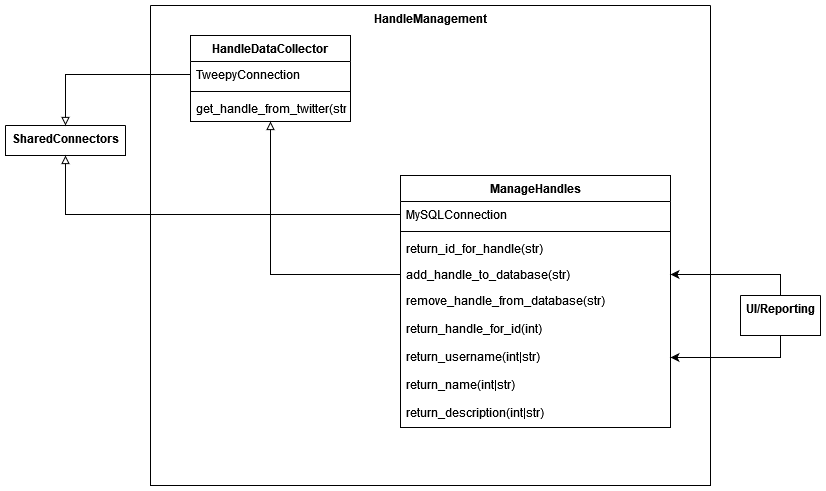

The diagram above was exported from draw.io. Its source (the exported page's mxGraphModel, read from the mxfile embedded in the PNG):
<mxGraphModel dx="2272" dy="1871" grid="1" gridSize="10" guides="1" tooltips="1" connect="1" arrows="1" fold="1" page="1" pageScale="1" pageWidth="850" pageHeight="1100" math="0" shadow="0">
  <root>
    <mxCell id="0" />
    <mxCell id="1" parent="0" />
    <mxCell id="UOPMgLJtLFh_1ekqP-Aa-1" value="HandleManagement" style="swimlane;startSize=0;verticalAlign=top;whiteSpace=wrap;" parent="1" vertex="1">
      <mxGeometry x="-340" y="-560" width="560" height="480" as="geometry">
        <mxRectangle x="-350" y="230" width="80" height="70" as="alternateBounds" />
      </mxGeometry>
    </mxCell>
    <mxCell id="UOPMgLJtLFh_1ekqP-Aa-2" value="ManageHandles" style="swimlane;fontStyle=1;align=center;verticalAlign=top;childLayout=stackLayout;horizontal=1;startSize=26;horizontalStack=0;resizeParent=1;resizeParentMax=0;resizeLast=0;collapsible=1;marginBottom=0;" parent="UOPMgLJtLFh_1ekqP-Aa-1" vertex="1">
      <mxGeometry x="250" y="170" width="270" height="252" as="geometry">
        <mxRectangle x="280" y="390" width="130" height="30" as="alternateBounds" />
      </mxGeometry>
    </mxCell>
    <mxCell id="UOPMgLJtLFh_1ekqP-Aa-3" value="MySQLConnection" style="text;strokeColor=none;fillColor=none;align=left;verticalAlign=top;spacingLeft=4;spacingRight=4;overflow=hidden;rotatable=0;points=[[0,0.5],[1,0.5]];portConstraint=eastwest;" parent="UOPMgLJtLFh_1ekqP-Aa-2" vertex="1">
      <mxGeometry y="26" width="270" height="26" as="geometry" />
    </mxCell>
    <mxCell id="UOPMgLJtLFh_1ekqP-Aa-4" value="" style="line;strokeWidth=1;fillColor=none;align=left;verticalAlign=middle;spacingTop=-1;spacingLeft=3;spacingRight=3;rotatable=0;labelPosition=right;points=[];portConstraint=eastwest;strokeColor=inherit;" parent="UOPMgLJtLFh_1ekqP-Aa-2" vertex="1">
      <mxGeometry y="52" width="270" height="8" as="geometry" />
    </mxCell>
    <mxCell id="UOPMgLJtLFh_1ekqP-Aa-5" value="return_id_for_handle(str)" style="text;strokeColor=none;fillColor=none;align=left;verticalAlign=top;spacingLeft=4;spacingRight=4;overflow=hidden;rotatable=0;points=[[0,0.5],[1,0.5]];portConstraint=eastwest;" parent="UOPMgLJtLFh_1ekqP-Aa-2" vertex="1">
      <mxGeometry y="60" width="270" height="26" as="geometry" />
    </mxCell>
    <mxCell id="UOPMgLJtLFh_1ekqP-Aa-6" value="add_handle_to_database(str)" style="text;strokeColor=none;fillColor=none;align=left;verticalAlign=top;spacingLeft=4;spacingRight=4;overflow=hidden;rotatable=0;points=[[0,0.5],[1,0.5]];portConstraint=eastwest;" parent="UOPMgLJtLFh_1ekqP-Aa-2" vertex="1">
      <mxGeometry y="86" width="270" height="26" as="geometry" />
    </mxCell>
    <mxCell id="UOPMgLJtLFh_1ekqP-Aa-7" value="remove_handle_from_database(str)" style="text;strokeColor=none;fillColor=none;align=left;verticalAlign=top;spacingLeft=4;spacingRight=4;overflow=hidden;rotatable=0;points=[[0,0.5],[1,0.5]];portConstraint=eastwest;" parent="UOPMgLJtLFh_1ekqP-Aa-2" vertex="1">
      <mxGeometry y="112" width="270" height="28" as="geometry" />
    </mxCell>
    <mxCell id="UOPMgLJtLFh_1ekqP-Aa-8" value="return_handle_for_id(int)" style="text;strokeColor=none;fillColor=none;align=left;verticalAlign=top;spacingLeft=4;spacingRight=4;overflow=hidden;rotatable=0;points=[[0,0.5],[1,0.5]];portConstraint=eastwest;" parent="UOPMgLJtLFh_1ekqP-Aa-2" vertex="1">
      <mxGeometry y="140" width="270" height="28" as="geometry" />
    </mxCell>
    <mxCell id="UOPMgLJtLFh_1ekqP-Aa-9" value="return_username(int|str)" style="text;strokeColor=none;fillColor=none;align=left;verticalAlign=top;spacingLeft=4;spacingRight=4;overflow=hidden;rotatable=0;points=[[0,0.5],[1,0.5]];portConstraint=eastwest;" parent="UOPMgLJtLFh_1ekqP-Aa-2" vertex="1">
      <mxGeometry y="168" width="270" height="28" as="geometry" />
    </mxCell>
    <mxCell id="UOPMgLJtLFh_1ekqP-Aa-10" value="return_name(int|str)" style="text;strokeColor=none;fillColor=none;align=left;verticalAlign=top;spacingLeft=4;spacingRight=4;overflow=hidden;rotatable=0;points=[[0,0.5],[1,0.5]];portConstraint=eastwest;" parent="UOPMgLJtLFh_1ekqP-Aa-2" vertex="1">
      <mxGeometry y="196" width="270" height="28" as="geometry" />
    </mxCell>
    <mxCell id="UOPMgLJtLFh_1ekqP-Aa-11" value="return_description(int|str)" style="text;strokeColor=none;fillColor=none;align=left;verticalAlign=top;spacingLeft=4;spacingRight=4;overflow=hidden;rotatable=0;points=[[0,0.5],[1,0.5]];portConstraint=eastwest;" parent="UOPMgLJtLFh_1ekqP-Aa-2" vertex="1">
      <mxGeometry y="224" width="270" height="28" as="geometry" />
    </mxCell>
    <mxCell id="UOPMgLJtLFh_1ekqP-Aa-12" value="HandleDataCollector" style="swimlane;fontStyle=1;align=center;verticalAlign=top;childLayout=stackLayout;horizontal=1;startSize=26;horizontalStack=0;resizeParent=1;resizeParentMax=0;resizeLast=0;collapsible=1;marginBottom=0;" parent="UOPMgLJtLFh_1ekqP-Aa-1" vertex="1">
      <mxGeometry x="40" y="30" width="160" height="86" as="geometry" />
    </mxCell>
    <mxCell id="UOPMgLJtLFh_1ekqP-Aa-13" value="TweepyConnection" style="text;strokeColor=none;fillColor=none;align=left;verticalAlign=top;spacingLeft=4;spacingRight=4;overflow=hidden;rotatable=0;points=[[0,0.5],[1,0.5]];portConstraint=eastwest;" parent="UOPMgLJtLFh_1ekqP-Aa-12" vertex="1">
      <mxGeometry y="26" width="160" height="26" as="geometry" />
    </mxCell>
    <mxCell id="UOPMgLJtLFh_1ekqP-Aa-14" value="" style="line;strokeWidth=1;fillColor=none;align=left;verticalAlign=middle;spacingTop=-1;spacingLeft=3;spacingRight=3;rotatable=0;labelPosition=right;points=[];portConstraint=eastwest;strokeColor=inherit;" parent="UOPMgLJtLFh_1ekqP-Aa-12" vertex="1">
      <mxGeometry y="52" width="160" height="8" as="geometry" />
    </mxCell>
    <mxCell id="UOPMgLJtLFh_1ekqP-Aa-15" value="get_handle_from_twitter(str)" style="text;strokeColor=none;fillColor=none;align=left;verticalAlign=top;spacingLeft=4;spacingRight=4;overflow=hidden;rotatable=0;points=[[0,0.5],[1,0.5]];portConstraint=eastwest;" parent="UOPMgLJtLFh_1ekqP-Aa-12" vertex="1">
      <mxGeometry y="60" width="160" height="26" as="geometry" />
    </mxCell>
    <mxCell id="UOPMgLJtLFh_1ekqP-Aa-16" style="edgeStyle=orthogonalEdgeStyle;rounded=0;orthogonalLoop=1;jettySize=auto;html=1;endArrow=block;endFill=0;" parent="UOPMgLJtLFh_1ekqP-Aa-1" source="UOPMgLJtLFh_1ekqP-Aa-6" target="UOPMgLJtLFh_1ekqP-Aa-12" edge="1">
      <mxGeometry relative="1" as="geometry" />
    </mxCell>
    <mxCell id="UOPMgLJtLFh_1ekqP-Aa-17" value="UI/Reporting" style="swimlane;startSize=0;verticalAlign=top;" parent="1" vertex="1" collapsed="1">
      <mxGeometry x="250" y="-270" width="80" height="40" as="geometry">
        <mxRectangle x="610" y="40" width="830" height="677" as="alternateBounds" />
      </mxGeometry>
    </mxCell>
    <mxCell id="UOPMgLJtLFh_1ekqP-Aa-18" value="Handles" style="swimlane;fontStyle=0;childLayout=stackLayout;horizontal=1;startSize=30;horizontalStack=0;resizeParent=1;resizeParentMax=0;resizeLast=0;collapsible=1;marginBottom=0;" parent="UOPMgLJtLFh_1ekqP-Aa-17" vertex="1">
      <mxGeometry x="70" y="100" width="140" height="90" as="geometry">
        <mxRectangle x="80" y="150" width="90" height="30" as="alternateBounds" />
      </mxGeometry>
    </mxCell>
    <mxCell id="UOPMgLJtLFh_1ekqP-Aa-19" value="recieveHandle()" style="text;strokeColor=none;fillColor=none;align=left;verticalAlign=middle;spacingLeft=4;spacingRight=4;overflow=hidden;points=[[0,0.5],[1,0.5]];portConstraint=eastwest;rotatable=0;" parent="UOPMgLJtLFh_1ekqP-Aa-18" vertex="1">
      <mxGeometry y="30" width="140" height="30" as="geometry" />
    </mxCell>
    <mxCell id="UOPMgLJtLFh_1ekqP-Aa-20" value="sendHandle()" style="text;strokeColor=none;fillColor=none;align=left;verticalAlign=middle;spacingLeft=4;spacingRight=4;overflow=hidden;points=[[0,0.5],[1,0.5]];portConstraint=eastwest;rotatable=0;" parent="UOPMgLJtLFh_1ekqP-Aa-18" vertex="1">
      <mxGeometry y="60" width="140" height="30" as="geometry" />
    </mxCell>
    <mxCell id="UOPMgLJtLFh_1ekqP-Aa-21" value="Tweets" style="swimlane;fontStyle=0;childLayout=stackLayout;horizontal=1;startSize=30;horizontalStack=0;resizeParent=1;resizeParentMax=0;resizeLast=0;collapsible=1;marginBottom=0;" parent="UOPMgLJtLFh_1ekqP-Aa-17" vertex="1">
      <mxGeometry x="670" y="430" width="140" height="120" as="geometry" />
    </mxCell>
    <mxCell id="UOPMgLJtLFh_1ekqP-Aa-22" value="get_tweetdata()" style="text;strokeColor=none;fillColor=none;align=left;verticalAlign=middle;spacingLeft=4;spacingRight=4;overflow=hidden;points=[[0,0.5],[1,0.5]];portConstraint=eastwest;rotatable=0;" parent="UOPMgLJtLFh_1ekqP-Aa-21" vertex="1">
      <mxGeometry y="30" width="140" height="30" as="geometry" />
    </mxCell>
    <mxCell id="UOPMgLJtLFh_1ekqP-Aa-23" value="sendtweetdata()" style="text;strokeColor=none;fillColor=none;align=left;verticalAlign=middle;spacingLeft=4;spacingRight=4;overflow=hidden;points=[[0,0.5],[1,0.5]];portConstraint=eastwest;rotatable=0;" parent="UOPMgLJtLFh_1ekqP-Aa-21" vertex="1">
      <mxGeometry y="60" width="140" height="30" as="geometry" />
    </mxCell>
    <mxCell id="UOPMgLJtLFh_1ekqP-Aa-24" value="recievetweetdata()" style="text;strokeColor=none;fillColor=none;align=left;verticalAlign=middle;spacingLeft=4;spacingRight=4;overflow=hidden;points=[[0,0.5],[1,0.5]];portConstraint=eastwest;rotatable=0;" parent="UOPMgLJtLFh_1ekqP-Aa-21" vertex="1">
      <mxGeometry y="90" width="140" height="30" as="geometry" />
    </mxCell>
    <mxCell id="UOPMgLJtLFh_1ekqP-Aa-25" value="Prompts" style="swimlane;fontStyle=0;childLayout=stackLayout;horizontal=1;startSize=30;horizontalStack=0;resizeParent=1;resizeParentMax=0;resizeLast=0;collapsible=1;marginBottom=0;" parent="UOPMgLJtLFh_1ekqP-Aa-17" vertex="1">
      <mxGeometry x="30" y="430" width="250" height="190" as="geometry">
        <mxRectangle x="40" y="480" width="90" height="30" as="alternateBounds" />
      </mxGeometry>
    </mxCell>
    <mxCell id="UOPMgLJtLFh_1ekqP-Aa-26" value="prompt_for_Handle()" style="text;strokeColor=none;fillColor=none;align=left;verticalAlign=middle;spacingLeft=4;spacingRight=4;overflow=hidden;points=[[0,0.5],[1,0.5]];portConstraint=eastwest;rotatable=0;" parent="UOPMgLJtLFh_1ekqP-Aa-25" vertex="1">
      <mxGeometry y="30" width="250" height="30" as="geometry" />
    </mxCell>
    <mxCell id="UOPMgLJtLFh_1ekqP-Aa-27" value="prompt_for_Companylist()" style="text;strokeColor=none;fillColor=none;align=left;verticalAlign=middle;spacingLeft=4;spacingRight=4;overflow=hidden;points=[[0,0.5],[1,0.5]];portConstraint=eastwest;rotatable=0;" parent="UOPMgLJtLFh_1ekqP-Aa-25" vertex="1">
      <mxGeometry y="60" width="250" height="30" as="geometry" />
    </mxCell>
    <mxCell id="UOPMgLJtLFh_1ekqP-Aa-28" value="prompt_for_VADER_analysis()" style="text;strokeColor=none;fillColor=none;align=left;verticalAlign=middle;spacingLeft=4;spacingRight=4;overflow=hidden;points=[[0,0.5],[1,0.5]];portConstraint=eastwest;rotatable=0;" parent="UOPMgLJtLFh_1ekqP-Aa-25" vertex="1">
      <mxGeometry y="90" width="250" height="30" as="geometry" />
    </mxCell>
    <mxCell id="UOPMgLJtLFh_1ekqP-Aa-29" value="prompt_for_powertrain_management()" style="text;strokeColor=none;fillColor=none;align=left;verticalAlign=middle;spacingLeft=4;spacingRight=4;overflow=hidden;points=[[0,0.5],[1,0.5]];portConstraint=eastwest;rotatable=0;" parent="UOPMgLJtLFh_1ekqP-Aa-25" vertex="1">
      <mxGeometry y="120" width="250" height="30" as="geometry" />
    </mxCell>
    <mxCell id="UOPMgLJtLFh_1ekqP-Aa-30" value="prompt_to_addcompany()" style="text;strokeColor=none;fillColor=none;align=left;verticalAlign=middle;spacingLeft=4;spacingRight=4;overflow=hidden;points=[[0,0.5],[1,0.5]];portConstraint=eastwest;rotatable=0;" parent="UOPMgLJtLFh_1ekqP-Aa-25" vertex="1">
      <mxGeometry y="150" width="250" height="20" as="geometry" />
    </mxCell>
    <mxCell id="UOPMgLJtLFh_1ekqP-Aa-31" value="prompt_to_deletecompany()" style="text;strokeColor=none;fillColor=none;align=left;verticalAlign=middle;spacingLeft=4;spacingRight=4;overflow=hidden;points=[[0,0.5],[1,0.5]];portConstraint=eastwest;rotatable=0;" parent="UOPMgLJtLFh_1ekqP-Aa-25" vertex="1">
      <mxGeometry y="170" width="250" height="20" as="geometry" />
    </mxCell>
    <mxCell id="UOPMgLJtLFh_1ekqP-Aa-32" value="Display" style="swimlane;fontStyle=0;childLayout=stackLayout;horizontal=1;startSize=30;horizontalStack=0;resizeParent=1;resizeParentMax=0;resizeLast=0;collapsible=1;marginBottom=0;" parent="UOPMgLJtLFh_1ekqP-Aa-17" vertex="1">
      <mxGeometry x="430" y="400" width="140" height="150" as="geometry" />
    </mxCell>
    <mxCell id="UOPMgLJtLFh_1ekqP-Aa-33" value="displaytweet()" style="text;strokeColor=none;fillColor=none;align=left;verticalAlign=middle;spacingLeft=4;spacingRight=4;overflow=hidden;points=[[0,0.5],[1,0.5]];portConstraint=eastwest;rotatable=0;" parent="UOPMgLJtLFh_1ekqP-Aa-32" vertex="1">
      <mxGeometry y="30" width="140" height="30" as="geometry" />
    </mxCell>
    <mxCell id="UOPMgLJtLFh_1ekqP-Aa-34" value="displaycompanylist()" style="text;strokeColor=none;fillColor=none;align=left;verticalAlign=middle;spacingLeft=4;spacingRight=4;overflow=hidden;points=[[0,0.5],[1,0.5]];portConstraint=eastwest;rotatable=0;" parent="UOPMgLJtLFh_1ekqP-Aa-32" vertex="1">
      <mxGeometry y="60" width="140" height="30" as="geometry" />
    </mxCell>
    <mxCell id="UOPMgLJtLFh_1ekqP-Aa-35" value="displayhandles()" style="text;strokeColor=none;fillColor=none;align=left;verticalAlign=middle;spacingLeft=4;spacingRight=4;overflow=hidden;points=[[0,0.5],[1,0.5]];portConstraint=eastwest;rotatable=0;" parent="UOPMgLJtLFh_1ekqP-Aa-32" vertex="1">
      <mxGeometry y="90" width="140" height="30" as="geometry" />
    </mxCell>
    <mxCell id="UOPMgLJtLFh_1ekqP-Aa-36" value="displayprompts()" style="text;strokeColor=none;fillColor=none;align=left;verticalAlign=middle;spacingLeft=4;spacingRight=4;overflow=hidden;points=[[0,0.5],[1,0.5]];portConstraint=eastwest;rotatable=0;" parent="UOPMgLJtLFh_1ekqP-Aa-32" vertex="1">
      <mxGeometry y="120" width="140" height="30" as="geometry" />
    </mxCell>
    <mxCell id="UOPMgLJtLFh_1ekqP-Aa-37" value="" style="endArrow=classic;startArrow=classic;html=1;rounded=0;edgeStyle=orthogonalEdgeStyle;" parent="UOPMgLJtLFh_1ekqP-Aa-17" source="UOPMgLJtLFh_1ekqP-Aa-25" target="UOPMgLJtLFh_1ekqP-Aa-20" edge="1">
      <mxGeometry width="50" height="50" relative="1" as="geometry">
        <mxPoint x="110" y="360" as="sourcePoint" />
        <mxPoint x="160" y="310" as="targetPoint" />
      </mxGeometry>
    </mxCell>
    <mxCell id="UOPMgLJtLFh_1ekqP-Aa-38" value="" style="endArrow=classic;startArrow=classic;html=1;rounded=0;edgeStyle=orthogonalEdgeStyle;" parent="UOPMgLJtLFh_1ekqP-Aa-17" source="UOPMgLJtLFh_1ekqP-Aa-27" target="UOPMgLJtLFh_1ekqP-Aa-32" edge="1">
      <mxGeometry width="50" height="50" relative="1" as="geometry">
        <mxPoint x="578" y="543.75" as="sourcePoint" />
        <mxPoint x="430" y="340" as="targetPoint" />
      </mxGeometry>
    </mxCell>
    <mxCell id="UOPMgLJtLFh_1ekqP-Aa-39" value="" style="endArrow=classic;startArrow=classic;html=1;rounded=0;edgeStyle=orthogonalEdgeStyle;" parent="UOPMgLJtLFh_1ekqP-Aa-17" source="UOPMgLJtLFh_1ekqP-Aa-24" target="UOPMgLJtLFh_1ekqP-Aa-32" edge="1">
      <mxGeometry width="50" height="50" relative="1" as="geometry">
        <mxPoint x="718" y="333.75" as="sourcePoint" />
        <mxPoint x="510" y="280" as="targetPoint" />
      </mxGeometry>
    </mxCell>
    <mxCell id="UOPMgLJtLFh_1ekqP-Aa-40" style="edgeStyle=orthogonalEdgeStyle;rounded=0;orthogonalLoop=1;jettySize=auto;html=1;" parent="UOPMgLJtLFh_1ekqP-Aa-17" source="UOPMgLJtLFh_1ekqP-Aa-41" target="UOPMgLJtLFh_1ekqP-Aa-18" edge="1">
      <mxGeometry relative="1" as="geometry" />
    </mxCell>
    <mxCell id="UOPMgLJtLFh_1ekqP-Aa-41" value="Companylist" style="swimlane;fontStyle=0;childLayout=stackLayout;horizontal=1;startSize=30;horizontalStack=0;resizeParent=1;resizeParentMax=0;resizeLast=0;collapsible=1;marginBottom=0;" parent="UOPMgLJtLFh_1ekqP-Aa-17" vertex="1">
      <mxGeometry x="380" y="160" width="150" height="130" as="geometry" />
    </mxCell>
    <mxCell id="UOPMgLJtLFh_1ekqP-Aa-42" value="addcompany()" style="text;strokeColor=none;fillColor=none;align=left;verticalAlign=middle;spacingLeft=4;spacingRight=4;overflow=hidden;points=[[0,0.5],[1,0.5]];portConstraint=eastwest;rotatable=0;" parent="UOPMgLJtLFh_1ekqP-Aa-41" vertex="1">
      <mxGeometry y="30" width="150" height="30" as="geometry" />
    </mxCell>
    <mxCell id="UOPMgLJtLFh_1ekqP-Aa-43" value="deletecompany()" style="text;strokeColor=none;fillColor=none;align=left;verticalAlign=middle;spacingLeft=4;spacingRight=4;overflow=hidden;points=[[0,0.5],[1,0.5]];portConstraint=eastwest;rotatable=0;" parent="UOPMgLJtLFh_1ekqP-Aa-41" vertex="1">
      <mxGeometry y="60" width="150" height="30" as="geometry" />
    </mxCell>
    <mxCell id="UOPMgLJtLFh_1ekqP-Aa-44" value="recievecompanySelect()" style="text;strokeColor=none;fillColor=none;align=left;verticalAlign=middle;spacingLeft=4;spacingRight=4;overflow=hidden;points=[[0,0.5],[1,0.5]];portConstraint=eastwest;rotatable=0;" parent="UOPMgLJtLFh_1ekqP-Aa-41" vertex="1">
      <mxGeometry y="90" width="150" height="20" as="geometry" />
    </mxCell>
    <mxCell id="UOPMgLJtLFh_1ekqP-Aa-45" value="sendcompanySelection()" style="text;strokeColor=none;fillColor=none;align=left;verticalAlign=middle;spacingLeft=4;spacingRight=4;overflow=hidden;points=[[0,0.5],[1,0.5]];portConstraint=eastwest;rotatable=0;" parent="UOPMgLJtLFh_1ekqP-Aa-41" vertex="1">
      <mxGeometry y="110" width="150" height="20" as="geometry" />
    </mxCell>
    <mxCell id="UOPMgLJtLFh_1ekqP-Aa-46" value="" style="endArrow=classic;startArrow=classic;html=1;rounded=0;edgeStyle=orthogonalEdgeStyle;" parent="UOPMgLJtLFh_1ekqP-Aa-17" source="UOPMgLJtLFh_1ekqP-Aa-41" target="UOPMgLJtLFh_1ekqP-Aa-32" edge="1">
      <mxGeometry width="50" height="50" relative="1" as="geometry">
        <mxPoint x="590" y="330" as="sourcePoint" />
        <mxPoint x="640" y="280" as="targetPoint" />
      </mxGeometry>
    </mxCell>
    <mxCell id="UOPMgLJtLFh_1ekqP-Aa-47" value="Hypothetical Interface if one had been asked for. Donaldson has said no interface, but we want to be prepared. &lt;br&gt;&lt;br&gt;Thinking about how the app might be interacted with helps inform other design choices." style="shape=note;size=20;whiteSpace=wrap;html=1;" parent="UOPMgLJtLFh_1ekqP-Aa-17" vertex="1">
      <mxGeometry x="580" y="30" width="170" height="190" as="geometry" />
    </mxCell>
    <mxCell id="UOPMgLJtLFh_1ekqP-Aa-48" value="SharedConnectors" style="swimlane;startSize=0;verticalAlign=top;points=[[0,0,0,0,0],[0,0.25,0,0,0],[0,0.5,0,0,0],[0,0.75,0,0,0],[0,1,0,0,0],[0.17,1,0,0,0],[0.25,0,0,0,0],[0.33,1,0,0,0],[0.5,0,0,0,0],[0.5,1,0,0,0],[0.67,1,0,0,0],[0.75,0,0,0,0],[0.83,1,0,0,0],[1,0,0,0,0],[1,0.25,0,0,0],[1,0.5,0,0,0],[1,0.75,0,0,0],[1,1,0,0,0]];" parent="1" vertex="1" collapsed="1">
      <mxGeometry x="-485" y="-440" width="120" height="30" as="geometry">
        <mxRectangle x="-790" y="-160" width="230" height="150" as="alternateBounds" />
      </mxGeometry>
    </mxCell>
    <mxCell id="UOPMgLJtLFh_1ekqP-Aa-49" value="«interface»&lt;br&gt;&lt;b&gt;OurTweepyConnector&lt;/b&gt;" style="html=1;" parent="UOPMgLJtLFh_1ekqP-Aa-48" vertex="1">
      <mxGeometry x="30" y="30" width="150" height="50" as="geometry" />
    </mxCell>
    <mxCell id="UOPMgLJtLFh_1ekqP-Aa-50" value="«interface»&lt;br&gt;&lt;b&gt;OurMySQLConnector&lt;br&gt;&lt;/b&gt;" style="html=1;" parent="UOPMgLJtLFh_1ekqP-Aa-48" vertex="1">
      <mxGeometry x="30" y="80" width="150" height="50" as="geometry" />
    </mxCell>
    <mxCell id="UOPMgLJtLFh_1ekqP-Aa-51" style="edgeStyle=orthogonalEdgeStyle;rounded=0;orthogonalLoop=1;jettySize=auto;html=1;endArrow=block;endFill=0;" parent="1" source="UOPMgLJtLFh_1ekqP-Aa-3" target="UOPMgLJtLFh_1ekqP-Aa-48" edge="1">
      <mxGeometry relative="1" as="geometry" />
    </mxCell>
    <mxCell id="UOPMgLJtLFh_1ekqP-Aa-52" style="edgeStyle=orthogonalEdgeStyle;rounded=0;orthogonalLoop=1;jettySize=auto;html=1;endArrow=block;endFill=0;" parent="1" source="UOPMgLJtLFh_1ekqP-Aa-13" target="UOPMgLJtLFh_1ekqP-Aa-48" edge="1">
      <mxGeometry relative="1" as="geometry" />
    </mxCell>
    <mxCell id="UOPMgLJtLFh_1ekqP-Aa-53" style="edgeStyle=orthogonalEdgeStyle;rounded=0;orthogonalLoop=1;jettySize=auto;html=1;" parent="1" source="UOPMgLJtLFh_1ekqP-Aa-19" target="UOPMgLJtLFh_1ekqP-Aa-9" edge="1">
      <mxGeometry relative="1" as="geometry" />
    </mxCell>
    <mxCell id="UOPMgLJtLFh_1ekqP-Aa-54" style="edgeStyle=orthogonalEdgeStyle;rounded=0;orthogonalLoop=1;jettySize=auto;html=1;" parent="1" source="UOPMgLJtLFh_1ekqP-Aa-20" target="UOPMgLJtLFh_1ekqP-Aa-6" edge="1">
      <mxGeometry relative="1" as="geometry" />
    </mxCell>
  </root>
</mxGraphModel>